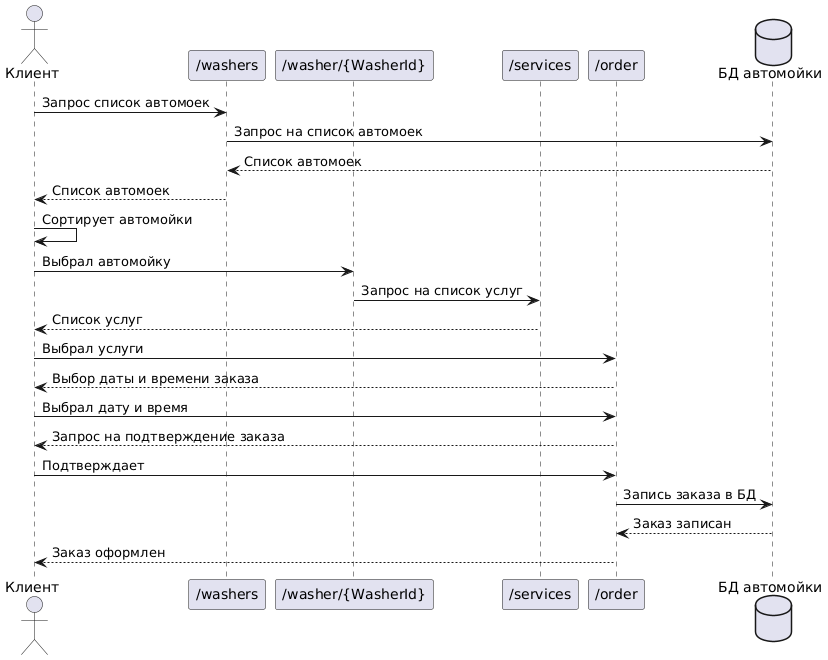

The diagram above was rendered by PlantUML. Its source (embedded in the PNG):
@startuml
actor "Клиент" as client
participant "/washers" as wl
participant "/washer/{WasherId}" as w
participant "/services" as sl
participant "/order" as order
database "БД автомойки" as db

client -> wl: Запрос список автомоек
wl -> db: Запрос на список автомоек
wl <-- db: Список автомоек
client <-- wl: Список автомоек
client -> client: Сортирует автомойки
client -> w: Выбрал автомойку
w -> sl: Запрос на список услуг
client <-- sl: Список услуг
client -> order: Выбрал услуги
client <-- order: Выбор даты и времени заказа
client -> order: Выбрал дату и время
client <-- order: Запрос на подтверждение заказа
client -> order: Подтверждает
order -> db: Запись заказа в БД
order <-- db: Заказ записан
client <-- order: Заказ оформлен
@enduml